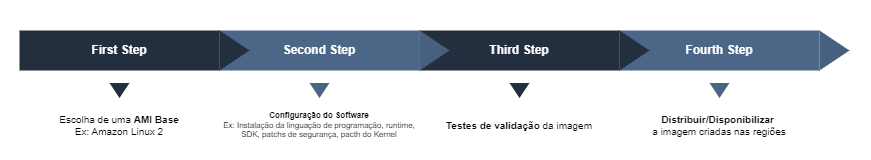

The diagram above was exported from draw.io. Its source (the exported page's mxGraphModel, read from the mxfile embedded in the PNG):
<mxGraphModel dx="1816" dy="610" grid="1" gridSize="10" guides="1" tooltips="1" connect="1" arrows="1" fold="1" page="1" pageScale="1" pageWidth="827" pageHeight="1169" math="0" shadow="0">
  <root>
    <mxCell id="0" />
    <mxCell id="1" parent="0" />
    <mxCell id="Nwt6pkDdf2EbXrrm44i--27" value="" style="rounded=0;whiteSpace=wrap;html=1;strokeColor=none;" vertex="1" parent="1">
      <mxGeometry x="-20" y="290" width="870" height="160" as="geometry" />
    </mxCell>
    <mxCell id="Nwt6pkDdf2EbXrrm44i--22" value="&lt;b&gt;&lt;font color=&quot;#ffffff&quot;&gt;Fourth Step&lt;/font&gt;&lt;/b&gt;" style="rounded=0;whiteSpace=wrap;html=1;fillColor=#4C6687;strokeColor=none;" vertex="1" parent="1">
      <mxGeometry x="599" y="320" width="200" height="40" as="geometry" />
    </mxCell>
    <mxCell id="Nwt6pkDdf2EbXrrm44i--23" value="" style="triangle;whiteSpace=wrap;html=1;aspect=fixed;fillColor=#486080;strokeColor=none;" vertex="1" parent="1">
      <mxGeometry x="799" y="320" width="30" height="40" as="geometry" />
    </mxCell>
    <mxCell id="Nwt6pkDdf2EbXrrm44i--24" value="" style="triangle;whiteSpace=wrap;html=1;aspect=fixed;fillColor=#4C6687;strokeColor=none;rotation=90;" vertex="1" parent="1">
      <mxGeometry x="691.5" y="370" width="15" height="20" as="geometry" />
    </mxCell>
    <mxCell id="Nwt6pkDdf2EbXrrm44i--18" value="" style="triangle;whiteSpace=wrap;html=1;aspect=fixed;fillColor=#232F3E;strokeColor=none;rotation=90;" vertex="1" parent="1">
      <mxGeometry x="491.5" y="370" width="15" height="20" as="geometry" />
    </mxCell>
    <mxCell id="Nwt6pkDdf2EbXrrm44i--19" value="&lt;b&gt;&lt;font color=&quot;#ffffff&quot;&gt;Third Step&lt;/font&gt;&lt;/b&gt;" style="rounded=0;whiteSpace=wrap;html=1;fillColor=#232F3E;strokeColor=none;" vertex="1" parent="1">
      <mxGeometry x="399" y="320" width="200" height="40" as="geometry" />
    </mxCell>
    <mxCell id="Nwt6pkDdf2EbXrrm44i--20" value="" style="triangle;whiteSpace=wrap;html=1;aspect=fixed;fillColor=#232F3E;strokeColor=none;" vertex="1" parent="1">
      <mxGeometry x="599" y="320" width="30" height="40" as="geometry" />
    </mxCell>
    <mxCell id="Nwt6pkDdf2EbXrrm44i--14" value="&lt;b&gt;&lt;font color=&quot;#ffffff&quot;&gt;Second Step&lt;/font&gt;&lt;/b&gt;" style="rounded=0;whiteSpace=wrap;html=1;fillColor=#4C6687;strokeColor=none;" vertex="1" parent="1">
      <mxGeometry x="199" y="320" width="200" height="40" as="geometry" />
    </mxCell>
    <mxCell id="Nwt6pkDdf2EbXrrm44i--9" value="" style="triangle;whiteSpace=wrap;html=1;aspect=fixed;fillColor=#232F3E;strokeColor=none;rotation=90;" vertex="1" parent="1">
      <mxGeometry x="91.5" y="370" width="15" height="20" as="geometry" />
    </mxCell>
    <mxCell id="Nwt6pkDdf2EbXrrm44i--10" value="&lt;font style=&quot;font-size: 10px;&quot;&gt;Escolha de uma &lt;b&gt;AMI Base&lt;/b&gt;&lt;br&gt;Ex: Amazon Linux 2&lt;/font&gt;" style="text;html=1;strokeColor=none;fillColor=none;align=center;verticalAlign=middle;whiteSpace=wrap;rounded=0;fontSize=10;" vertex="1" parent="1">
      <mxGeometry x="-1" y="400" width="200" height="30" as="geometry" />
    </mxCell>
    <mxCell id="Nwt6pkDdf2EbXrrm44i--2" value="&lt;b&gt;&lt;font color=&quot;#ffffff&quot;&gt;First Step&lt;/font&gt;&lt;/b&gt;" style="rounded=0;whiteSpace=wrap;html=1;fillColor=#232F3E;strokeColor=none;" vertex="1" parent="1">
      <mxGeometry x="-1" y="320" width="200" height="40" as="geometry" />
    </mxCell>
    <mxCell id="Nwt6pkDdf2EbXrrm44i--4" value="" style="triangle;whiteSpace=wrap;html=1;aspect=fixed;fillColor=#232F3E;strokeColor=none;" vertex="1" parent="1">
      <mxGeometry x="199" y="320" width="30" height="40" as="geometry" />
    </mxCell>
    <mxCell id="Nwt6pkDdf2EbXrrm44i--15" value="" style="triangle;whiteSpace=wrap;html=1;aspect=fixed;fillColor=#486080;strokeColor=none;" vertex="1" parent="1">
      <mxGeometry x="399" y="320" width="30" height="40" as="geometry" />
    </mxCell>
    <mxCell id="Nwt6pkDdf2EbXrrm44i--16" value="" style="triangle;whiteSpace=wrap;html=1;aspect=fixed;fillColor=#4C6687;strokeColor=none;rotation=90;" vertex="1" parent="1">
      <mxGeometry x="291.5" y="370" width="15" height="20" as="geometry" />
    </mxCell>
    <mxCell id="Nwt6pkDdf2EbXrrm44i--17" value="&lt;b&gt;Configuração do Software&lt;/b&gt;&lt;br style=&quot;font-size: 8px;&quot;&gt;Ex: Instalação da linguação de programação, runtime, SDK, patchs de segurança, pacth do Kernel" style="text;html=1;strokeColor=none;fillColor=none;align=center;verticalAlign=middle;whiteSpace=wrap;rounded=0;fontSize=8;" vertex="1" parent="1">
      <mxGeometry x="199" y="400" width="200" height="30" as="geometry" />
    </mxCell>
    <mxCell id="Nwt6pkDdf2EbXrrm44i--21" value="&lt;b&gt;Testes de validação&lt;/b&gt; da imagem" style="text;html=1;strokeColor=none;fillColor=none;align=center;verticalAlign=middle;whiteSpace=wrap;rounded=0;fontSize=10;" vertex="1" parent="1">
      <mxGeometry x="399" y="400" width="200" height="30" as="geometry" />
    </mxCell>
    <mxCell id="Nwt6pkDdf2EbXrrm44i--25" value="&lt;b&gt;Distribuir/Disponibilizar&lt;/b&gt;&amp;nbsp;&lt;br&gt;a imagem criadas nas regiões" style="text;html=1;strokeColor=none;fillColor=none;align=center;verticalAlign=middle;whiteSpace=wrap;rounded=0;fontSize=10;" vertex="1" parent="1">
      <mxGeometry x="599" y="400" width="200" height="30" as="geometry" />
    </mxCell>
  </root>
</mxGraphModel>